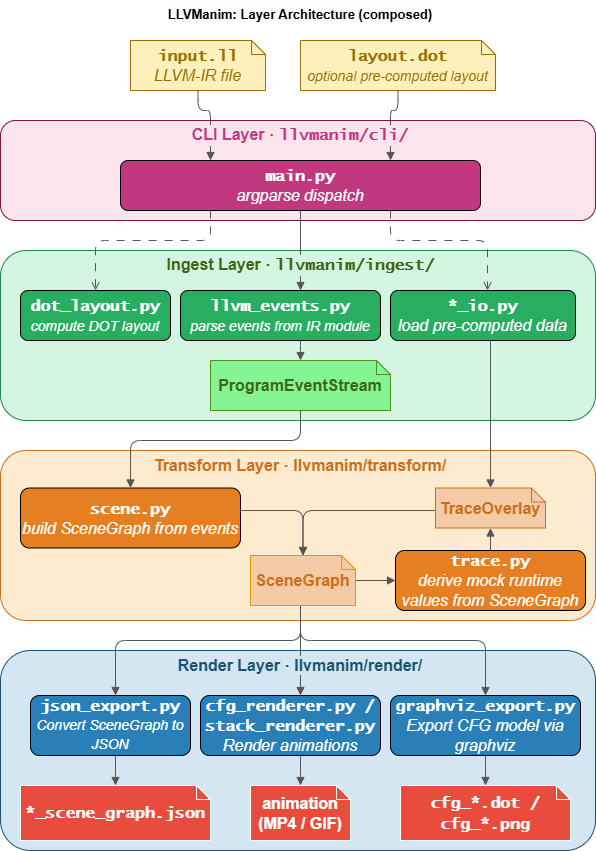

The diagram above was exported from draw.io. Its source (the exported page's mxGraphModel, read from the mxfile embedded in the PNG):
<mxGraphModel dx="-1663" dy="347" grid="1" gridSize="10" guides="1" tooltips="1" connect="1" arrows="1" fold="1" page="1" pageScale="1" pageWidth="600" pageHeight="900" math="0" shadow="0">
  <root>
    <mxCell id="0" />
    <mxCell id="1" parent="0" />
    <mxCell id="68" value="" style="group" parent="1" vertex="1" connectable="0">
      <mxGeometry x="2403" y="145" width="595" height="100" as="geometry" />
    </mxCell>
    <mxCell id="c1" value="" style="rounded=1;whiteSpace=wrap;html=1;fillColor=#fce4ec;strokeColor=#7a1545;fontColor=#7a1545;verticalAlign=top;align=center;spacingLeft=8;spacingTop=2;fontStyle=1;fontSize=13;fontFamily=Helvetica;" parent="68" vertex="1">
      <mxGeometry width="595.0000000000001" height="100" as="geometry" />
    </mxCell>
    <mxCell id="c7" value="&lt;font face=&quot;Lucida Console&quot;&gt;&lt;b style=&quot;&quot;&gt;&lt;font style=&quot;color: rgb(255, 255, 255);&quot;&gt;main.py&lt;/font&gt;&lt;/b&gt;&lt;/font&gt;&lt;br&gt;&lt;i&gt;&lt;font style=&quot;color: rgb(255, 255, 255);&quot;&gt;argparse dispatch&lt;/font&gt;&lt;/i&gt;" style="rounded=1;whiteSpace=wrap;html=1;fillColor=#c0397e;fontColor=white;strokeColor=#000000;fontSize=16;fontFamily=Helvetica;fontStyle=0;spacingLeft=0;" parent="68" vertex="1">
      <mxGeometry x="120" y="40" width="360" height="50" as="geometry" />
    </mxCell>
    <mxCell id="65" value="" style="group" parent="1" vertex="1" connectable="0">
      <mxGeometry x="2403" y="275" width="595" height="170" as="geometry" />
    </mxCell>
    <mxCell id="c2" value="" style="rounded=1;whiteSpace=wrap;html=1;fillColor=#d5f5e3;strokeColor=#1e8449;fontColor=#1e8449;verticalAlign=top;align=center;spacingLeft=8;spacingTop=2;fontStyle=1;fontSize=13;fontFamily=Helvetica;labelBackgroundColor=none;" parent="65" vertex="1">
      <mxGeometry width="595" height="170" as="geometry" />
    </mxCell>
    <mxCell id="c8" value="&lt;span&gt;&lt;font style=&quot;color: rgb(255, 255, 255);&quot; face=&quot;Lucida Console&quot;&gt;llvm_events.py&lt;/font&gt;&lt;/span&gt;&lt;div&gt;&lt;font style=&quot;font-weight: normal;&quot;&gt;&lt;i style=&quot;&quot;&gt;&lt;font style=&quot;color: rgb(255, 255, 255); font-size: 14px;&quot;&gt;parse events from IR module&lt;/font&gt;&lt;/i&gt;&lt;/font&gt;&lt;br&gt;&lt;/div&gt;" style="rounded=1;whiteSpace=wrap;html=1;fillColor=#27ae60;fontColor=white;strokeColor=#000000;fontSize=16;fontFamily=Helvetica;align=center;fontStyle=1" parent="65" vertex="1">
      <mxGeometry x="180" y="40" width="200" height="50" as="geometry" />
    </mxCell>
    <mxCell id="c9" value="&lt;font face=&quot;Lucida Console&quot;&gt;&lt;b style=&quot;&quot;&gt;&lt;font style=&quot;color: rgb(255, 255, 255);&quot;&gt;*_io.py&lt;/font&gt;&lt;/b&gt;&lt;/font&gt;&lt;div&gt;&lt;i style=&quot;&quot;&gt;&lt;font face=&quot;Helvetica&quot;&gt;&lt;font style=&quot;color: rgb(255, 255, 255);&quot;&gt;load pre-comp&lt;/font&gt;&lt;font style=&quot;color: rgb(255, 255, 255);&quot;&gt;uted data&lt;/font&gt;&lt;/font&gt;&lt;/i&gt;&lt;/div&gt;" style="rounded=1;whiteSpace=wrap;html=1;fillColor=#27ae60;fontColor=white;strokeColor=#000000;fontSize=16;fontFamily=Helvetica;align=center;" parent="65" vertex="1">
      <mxGeometry x="390" y="40" width="185" height="50" as="geometry" />
    </mxCell>
    <mxCell id="c10" value="&lt;font face=&quot;Lucida Console&quot;&gt;&lt;b style=&quot;&quot;&gt;&lt;font style=&quot;color: rgb(255, 255, 255);&quot;&gt;dot_layout.py&lt;/font&gt;&lt;/b&gt;&lt;/font&gt;&lt;div&gt;&lt;span style=&quot;text-align: left;&quot;&gt;&lt;i style=&quot;&quot;&gt;&lt;font style=&quot;color: rgb(255, 255, 255); font-size: 14px;&quot;&gt;compute DOT layout&lt;/font&gt;&lt;/i&gt;&lt;/span&gt;&lt;/div&gt;" style="rounded=1;whiteSpace=wrap;html=1;fillColor=#27ae60;fontColor=white;strokeColor=#000000;fontSize=16;fontFamily=Helvetica;align=center;" parent="65" vertex="1">
      <mxGeometry x="20" y="40" width="150" height="50" as="geometry" />
    </mxCell>
    <mxCell id="c19" value="&lt;b&gt;&lt;font&gt;&lt;font style=&quot;color: rgb(60, 101, 20);&quot;&gt;Progr&lt;/font&gt;&lt;font style=&quot;&quot;&gt;&lt;font style=&quot;&quot;&gt;&lt;font style=&quot;color: rgb(60, 101, 20);&quot;&gt;amEventStre&lt;/font&gt;&lt;/font&gt;&lt;/font&gt;&lt;font style=&quot;color: light-dark(rgb(60, 101, 20), rgb(139, 175, 105));&quot;&gt;am&lt;/font&gt;&lt;/font&gt;&lt;/b&gt;" style="shape=note;whiteSpace=wrap;html=1;fillColor=#85F593;fontColor=#508E19;strokeColor=#508E19;backgroundOutline=1;size=14;fontSize=16;fontFamily=Helvetica;rounded=1;" parent="65" vertex="1">
      <mxGeometry x="210" y="110" width="180" height="50" as="geometry" />
    </mxCell>
    <mxCell id="25" style="edgeStyle=orthogonalEdgeStyle;html=1;rounded=1;strokeColor=#555555;align=center;verticalAlign=middle;fontFamily=Helvetica;fontSize=13;fontColor=default;labelBackgroundColor=default;endArrow=block;endFill=1;" parent="65" source="c8" target="c19" edge="1">
      <mxGeometry relative="1" as="geometry">
        <mxPoint x="255" y="110" as="sourcePoint" />
        <Array as="points">
          <mxPoint x="300" y="100" />
          <mxPoint x="300" y="100" />
        </Array>
      </mxGeometry>
    </mxCell>
    <mxCell id="64" value="" style="group" parent="1" vertex="1" connectable="0">
      <mxGeometry x="2403" y="675" width="595" height="200" as="geometry" />
    </mxCell>
    <mxCell id="c4" value="" style="rounded=1;whiteSpace=wrap;html=1;fillColor=#d4e6f1;strokeColor=#1a5276;fontColor=#1a5276;verticalAlign=top;align=center;spacingLeft=26;spacingTop=2;fontStyle=1;fontSize=13;fontFamily=Helvetica;" parent="64" vertex="1">
      <mxGeometry width="595" height="200" as="geometry" />
    </mxCell>
    <mxCell id="c13" value="&lt;font face=&quot;Lucida Console&quot;&gt;&lt;b style=&quot;&quot;&gt;&lt;font style=&quot;color: rgb(255, 255, 255);&quot;&gt;cfg_renderer.py / stack_renderer.py&lt;/font&gt;&lt;/b&gt;&lt;/font&gt;&lt;br&gt;&lt;i&gt;&lt;font style=&quot;color: rgb(255, 255, 255);&quot;&gt;Render animations&lt;/font&gt;&lt;/i&gt;" style="rounded=1;whiteSpace=wrap;html=1;fillColor=#2980b9;fontColor=white;strokeColor=#000000;fontSize=16;fontFamily=Helvetica;" parent="64" vertex="1">
      <mxGeometry x="200" y="45" width="180" height="60" as="geometry" />
    </mxCell>
    <mxCell id="c15" value="&lt;font face=&quot;Lucida Console&quot;&gt;&lt;b&gt;&lt;font style=&quot;color: rgb(255, 255, 255);&quot;&gt;graphviz_export.py&lt;/font&gt;&lt;/b&gt;&lt;/font&gt;&lt;div&gt;&lt;font style=&quot;&quot;&gt;&lt;i style=&quot;&quot;&gt;&lt;font face=&quot;Helvetica&quot; style=&quot;color: rgb(255, 255, 255);&quot;&gt;Export CFG model via graphviz&lt;/font&gt;&lt;/i&gt;&lt;/font&gt;&lt;/div&gt;" style="rounded=1;whiteSpace=wrap;html=1;fillColor=#2980b9;fontColor=white;strokeColor=#000000;fontSize=16;fontFamily=Helvetica;" parent="64" vertex="1">
      <mxGeometry x="390" y="45" width="190" height="60" as="geometry" />
    </mxCell>
    <mxCell id="c16" value="&lt;b&gt;&lt;font style=&quot;color: rgb(255, 255, 255);&quot;&gt;animation&lt;br&gt;(MP4 / GIF)&lt;/font&gt;&lt;/b&gt;" style="shape=note;whiteSpace=wrap;html=1;fillColor=#e74c3c;fontColor=white;strokeColor=white;backgroundOutline=1;size=14;fontSize=16;fontFamily=Helvetica;rounded=1;" parent="64" vertex="1">
      <mxGeometry x="250" y="135" width="100" height="55" as="geometry" />
    </mxCell>
    <mxCell id="c18" value="&lt;b&gt;&lt;font face=&quot;Lucida Console&quot; style=&quot;color: rgb(255, 255, 255);&quot;&gt;cfg_*.dot / cfg_*.png&lt;/font&gt;&lt;/b&gt;" style="shape=note;whiteSpace=wrap;html=1;fillColor=#e74c3c;fontColor=white;strokeColor=white;backgroundOutline=1;size=14;fontSize=16;fontFamily=Helvetica;rounded=1;" parent="64" vertex="1">
      <mxGeometry x="400" y="135" width="170" height="55" as="geometry" />
    </mxCell>
    <mxCell id="c31" value="" style="edgeStyle=orthogonalEdgeStyle;rounded=1;orthogonalLoop=1;jettySize=auto;html=1;strokeColor=#555555;fontSize=13;fontFamily=Helvetica;endArrow=block;endFill=1;align=center;verticalAlign=middle;fontColor=default;labelBackgroundColor=default;orthogonal=1;" parent="64" source="c13" target="c16" edge="1">
      <mxGeometry relative="1" as="geometry">
        <Array as="points">
          <mxPoint x="300" y="120" />
          <mxPoint x="300" y="120" />
        </Array>
      </mxGeometry>
    </mxCell>
    <mxCell id="c33" value="" style="edgeStyle=orthogonalEdgeStyle;rounded=1;orthogonalLoop=1;jettySize=auto;html=1;strokeColor=#555555;fontSize=13;fontFamily=Helvetica;endArrow=block;endFill=1;align=center;verticalAlign=middle;fontColor=default;labelBackgroundColor=default;orthogonal=1;" parent="64" source="c15" target="c18" edge="1">
      <mxGeometry relative="1" as="geometry" />
    </mxCell>
    <mxCell id="c14" value="&lt;b&gt;&lt;font style=&quot;color: rgb(255, 255, 255);&quot;&gt;json_export.py&lt;/font&gt;&lt;/b&gt;&lt;div&gt;&lt;font style=&quot;font-size: 14px;&quot;&gt;&lt;i style=&quot;&quot;&gt;&lt;font face=&quot;Helvetica&quot; style=&quot;color: rgb(255, 255, 255);&quot;&gt;Convert SceneGraph to JSON&lt;/font&gt;&lt;/i&gt;&lt;/font&gt;&lt;/div&gt;" style="rounded=1;whiteSpace=wrap;html=1;fillColor=#2980b9;fontColor=white;strokeColor=#000000;fontSize=16;fontFamily=Lucida Console;" parent="64" vertex="1">
      <mxGeometry x="30" y="45" width="160" height="60" as="geometry" />
    </mxCell>
    <mxCell id="c17" value="&lt;b&gt;&lt;font face=&quot;Lucida Console&quot; style=&quot;color: rgb(255, 255, 255);&quot;&gt;*_scene_graph.json&lt;/font&gt;&lt;/b&gt;" style="shape=note;whiteSpace=wrap;html=1;fillColor=#e74c3c;fontColor=white;strokeColor=white;backgroundOutline=1;size=14;fontSize=16;fontFamily=Helvetica;rounded=1;" parent="64" vertex="1">
      <mxGeometry x="20" y="135" width="190" height="55" as="geometry" />
    </mxCell>
    <mxCell id="c32" value="" style="edgeStyle=orthogonalEdgeStyle;rounded=1;orthogonalLoop=1;jettySize=auto;html=1;strokeColor=#555555;fontSize=13;fontFamily=Helvetica;endArrow=block;endFill=1;align=center;verticalAlign=middle;fontColor=default;labelBackgroundColor=default;orthogonal=1;" parent="64" source="c14" target="c17" edge="1">
      <mxGeometry relative="1" as="geometry">
        <Array as="points">
          <mxPoint x="115" y="120" />
          <mxPoint x="115" y="120" />
        </Array>
      </mxGeometry>
    </mxCell>
    <mxCell id="c3" value="" style="rounded=1;whiteSpace=wrap;html=1;fillColor=#fdebd0;strokeColor=#ca6f1e;fontColor=#ca6f1e;verticalAlign=top;align=center;spacingLeft=17;spacingTop=2;fontStyle=1;fontSize=13;fontFamily=Helvetica;container=0;" parent="1" vertex="1">
      <mxGeometry x="2403" y="475" width="595" height="170" as="geometry" />
    </mxCell>
    <mxCell id="c5" value="&lt;font&gt;&lt;font&gt;&lt;font face=&quot;Lucida Console&quot; style=&quot;color: rgb(154, 111, 0);&quot;&gt;input.ll&lt;/font&gt;&lt;br&gt;&lt;font style=&quot;font-weight: normal;&quot;&gt;&lt;i style=&quot;&quot;&gt;&lt;font style=&quot;&quot;&gt;&lt;font style=&quot;color: rgb(154, 111, 0);&quot;&gt;LLVM-&lt;/font&gt;&lt;/font&gt;&lt;font&gt;&lt;font style=&quot;color: rgb(154, 111, 0);&quot;&gt;IR&lt;/font&gt;&lt;font style=&quot;color: light-dark(rgb(154, 111, 0), rgb(177, 140, 45));&quot;&gt; file&lt;/font&gt;&lt;/font&gt;&lt;/i&gt;&lt;/font&gt;&lt;/font&gt;&lt;/font&gt;" style="shape=note;whiteSpace=wrap;html=1;fillColor=#fef0bc;fontColor=#9A6F00;strokeColor=#9a6f00;backgroundOutline=1;size=14;fontSize=16;fontFamily=Helvetica;fontStyle=1;rounded=1;" parent="1" vertex="1">
      <mxGeometry x="2533" y="65" width="135" height="50" as="geometry" />
    </mxCell>
    <mxCell id="c6" value="&lt;font face=&quot;Lucida Console&quot; style=&quot;color: rgb(154, 111, 0);&quot;&gt;layout.dot&lt;br&gt;&lt;/font&gt;&lt;i&gt;&lt;font style=&quot;font-size: 14px; font-weight: normal; color: rgb(154, 111, 0);&quot;&gt;optional pre-computed layout&lt;/font&gt;&lt;/i&gt;" style="shape=note;whiteSpace=wrap;html=1;fillColor=#fef0bc;fontColor=#9a6f00;strokeColor=#9a6f00;backgroundOutline=1;size=14;fontSize=16;fontFamily=Helvetica;fontStyle=1;rounded=1;" parent="1" vertex="1">
      <mxGeometry x="2703" y="65" width="195" height="50" as="geometry" />
    </mxCell>
    <mxCell id="c29" value="" style="edgeStyle=orthogonalEdgeStyle;rounded=1;orthogonalLoop=1;jettySize=auto;html=1;strokeColor=#555555;fontSize=13;fontFamily=Helvetica;endArrow=block;endFill=1;align=center;verticalAlign=middle;fontColor=default;labelBackgroundColor=default;orthogonal=1;" parent="1" source="c20" target="c14" edge="1">
      <mxGeometry relative="1" as="geometry">
        <Array as="points">
          <mxPoint x="2703" y="665" />
          <mxPoint x="2518" y="665" />
        </Array>
      </mxGeometry>
    </mxCell>
    <mxCell id="c34" value="" style="edgeStyle=orthogonalEdgeStyle;rounded=1;orthogonalLoop=1;jettySize=auto;html=1;strokeColor=#555555;fontSize=13;fontFamily=Helvetica;endArrow=block;endFill=1;entryX=0.5;entryY=0;entryDx=0;entryDy=0;align=center;verticalAlign=middle;fontColor=default;labelBackgroundColor=default;orthogonal=1;" parent="1" source="c19" target="c12" edge="1">
      <mxGeometry relative="1" as="geometry">
        <Array as="points">
          <mxPoint x="2703" y="465" />
          <mxPoint x="2533" y="465" />
        </Array>
      </mxGeometry>
    </mxCell>
    <mxCell id="30" style="edgeStyle=orthogonalEdgeStyle;html=1;entryX=0.5;entryY=0;entryDx=0;entryDy=0;rounded=1;strokeColor=#555555;align=center;verticalAlign=middle;fontFamily=Helvetica;fontSize=13;fontColor=default;labelBackgroundColor=default;endArrow=block;endFill=1;" parent="1" source="c20" target="c15" edge="1">
      <mxGeometry relative="1" as="geometry">
        <Array as="points">
          <mxPoint x="2703" y="665" />
          <mxPoint x="2888" y="665" />
        </Array>
      </mxGeometry>
    </mxCell>
    <mxCell id="31" value="&lt;span style=&quot;color: rgb(0, 0, 0); font-family: Helvetica; font-style: normal; font-variant-ligatures: normal; font-variant-caps: normal; font-weight: 700; letter-spacing: normal; orphans: 2; text-indent: 0px; text-transform: none; widows: 2; word-spacing: 0px; -webkit-text-stroke-width: 0px; white-space: nowrap; background-color: rgb(251, 251, 251); text-decoration-thickness: initial; text-decoration-style: initial; text-decoration-color: initial; float: none; display: inline !important;&quot;&gt;LLVManim: Layer Architecture (composed)&lt;/span&gt;" style="text;whiteSpace=wrap;html=1;align=center;fontSize=13;rounded=1;" parent="1" vertex="1">
      <mxGeometry x="2583" y="25" width="240" height="40" as="geometry" />
    </mxCell>
    <mxCell id="c25" value="" style="edgeStyle=orthogonalEdgeStyle;rounded=1;orthogonalLoop=1;jettySize=auto;html=1;strokeColor=#555555;fontSize=13;fontFamily=Helvetica;endArrow=open;endFill=0;exitX=0.25;exitY=1;exitDx=0;exitDy=0;align=center;verticalAlign=middle;fontColor=default;labelBackgroundColor=default;dashed=1;dashPattern=8 8;orthogonal=1;entryX=0.5;entryY=0;entryDx=0;entryDy=0;" parent="1" source="c7" target="c10" edge="1">
      <mxGeometry relative="1" as="geometry">
        <mxPoint x="-1551.5" y="235" as="sourcePoint" />
        <Array as="points">
          <mxPoint x="2613" y="265" />
          <mxPoint x="2498" y="265" />
        </Array>
        <mxPoint x="2483" y="295" as="targetPoint" />
      </mxGeometry>
    </mxCell>
    <mxCell id="c24" value="" style="edgeStyle=orthogonalEdgeStyle;rounded=1;orthogonalLoop=1;jettySize=auto;html=1;strokeColor=#555555;fontSize=13;fontFamily=Helvetica;endArrow=open;endFill=0;exitX=0.75;exitY=1;exitDx=0;exitDy=0;align=center;verticalAlign=middle;fontColor=default;labelBackgroundColor=default;dashed=1;dashPattern=8 8;orthogonal=1;flowAnimation=0;" parent="1" source="c7" target="c9" edge="1">
      <mxGeometry relative="1" as="geometry">
        <Array as="points">
          <mxPoint x="2793" y="265" />
          <mxPoint x="2890" y="265" />
        </Array>
      </mxGeometry>
    </mxCell>
    <mxCell id="3" style="edgeStyle=orthogonalEdgeStyle;html=1;entryX=0.25;entryY=0;entryDx=0;entryDy=0;exitX=0.5;exitY=1;exitDx=0;exitDy=0;exitPerimeter=0;rounded=1;strokeColor=#555555;align=center;verticalAlign=middle;fontFamily=Helvetica;fontSize=13;fontColor=default;labelBackgroundColor=default;endArrow=block;endFill=1;orthogonal=1;" parent="1" source="c5" target="c7" edge="1">
      <mxGeometry relative="1" as="geometry">
        <Array as="points">
          <mxPoint x="2600" y="135" />
          <mxPoint x="2613" y="135" />
        </Array>
      </mxGeometry>
    </mxCell>
    <mxCell id="16" value="" style="edgeStyle=orthogonalEdgeStyle;rounded=1;orthogonalLoop=1;jettySize=auto;html=1;strokeColor=#555555;fontSize=13;fontFamily=Helvetica;endArrow=block;endFill=1;entryX=0.75;entryY=0;entryDx=0;entryDy=0;align=center;verticalAlign=middle;fontColor=default;labelBackgroundColor=default;orthogonal=1;exitX=0.5;exitY=1;exitDx=0;exitDy=0;exitPerimeter=0;" parent="1" source="c6" target="c7" edge="1">
      <mxGeometry relative="1" as="geometry">
        <mxPoint x="2736" y="125" as="sourcePoint" />
        <mxPoint x="2621" y="234" as="targetPoint" />
        <Array as="points">
          <mxPoint x="2800" y="135" />
          <mxPoint x="2793" y="135" />
        </Array>
      </mxGeometry>
    </mxCell>
    <mxCell id="42" style="edgeStyle=orthogonalEdgeStyle;html=1;exitX=0.5;exitY=1;exitDx=0;exitDy=0;rounded=1;strokeColor=#555555;align=center;verticalAlign=middle;fontFamily=Helvetica;fontSize=13;fontColor=default;labelBackgroundColor=default;endArrow=block;endFill=1;" parent="1" source="c7" target="c8" edge="1">
      <mxGeometry relative="1" as="geometry">
        <mxPoint x="2686" y="335" as="targetPoint" />
        <Array as="points">
          <mxPoint x="2703" y="295" />
          <mxPoint x="2703" y="295" />
        </Array>
      </mxGeometry>
    </mxCell>
    <mxCell id="33" value="&lt;span style=&quot;font-weight: 700;&quot;&gt;&lt;font&gt;&lt;font style=&quot;&quot;&gt;&lt;font style=&quot;color: rgb(60, 101, 20);&quot;&gt;Ingest Layer ·&lt;/font&gt; &lt;/font&gt;&lt;font style=&quot;color: light-dark(rgb(60, 101, 20), rgb(139, 175, 105));&quot; face=&quot;Lucida Console&quot;&gt;llvmanim/ingest/&lt;/font&gt;&lt;/font&gt;&lt;/span&gt;" style="text;html=1;align=center;verticalAlign=middle;rounded=1;fontSize=16;labelBackgroundColor=light-dark(#d5f5e3, #ededed);textShadow=0;fontColor=#508E19;" parent="1" vertex="1">
      <mxGeometry x="2433" y="275" width="540" height="30" as="geometry" />
    </mxCell>
    <mxCell id="38" value="&lt;span style=&quot;font-family: Helvetica; font-style: normal; font-variant-ligatures: normal; font-variant-caps: normal; font-weight: 700; letter-spacing: normal; orphans: 2; text-indent: 0px; text-transform: none; widows: 2; word-spacing: 0px; -webkit-text-stroke-width: 0px; white-space: normal; text-decoration-thickness: initial; text-decoration-style: initial; text-decoration-color: initial; float: none; display: inline !important;&quot;&gt;&lt;font style=&quot;color: rgb(202, 111, 30);&quot;&gt;Transform Layer · llvmanim/transform/&lt;/font&gt;&lt;/span&gt;" style="text;whiteSpace=wrap;html=1;labelBackgroundColor=light-dark(#fdebd0, #ededed);align=center;verticalAlign=middle;rounded=1;fontSize=16;" parent="1" vertex="1">
      <mxGeometry x="2553.01" y="475" width="300" height="30" as="geometry" />
    </mxCell>
    <mxCell id="46" style="edgeStyle=orthogonalEdgeStyle;html=1;rounded=1;strokeColor=#555555;align=center;verticalAlign=middle;fontFamily=Helvetica;fontSize=13;fontColor=default;labelBackgroundColor=default;endArrow=block;endFill=1;" parent="1" source="c9" target="45" edge="1">
      <mxGeometry relative="1" as="geometry">
        <Array as="points">
          <mxPoint x="2893" y="405" />
          <mxPoint x="2893" y="405" />
        </Array>
      </mxGeometry>
    </mxCell>
    <mxCell id="57" style="edgeStyle=orthogonalEdgeStyle;html=1;rounded=1;strokeColor=#555555;align=center;verticalAlign=middle;fontFamily=Helvetica;fontSize=13;fontColor=default;labelBackgroundColor=default;endArrow=block;endFill=1;" parent="1" source="c20" target="c13" edge="1">
      <mxGeometry relative="1" as="geometry">
        <Array as="points">
          <mxPoint x="2703" y="695" />
          <mxPoint x="2703" y="695" />
        </Array>
      </mxGeometry>
    </mxCell>
    <mxCell id="59" style="edgeStyle=orthogonalEdgeStyle;html=1;rounded=1;strokeColor=#555555;align=center;verticalAlign=middle;fontFamily=Helvetica;fontSize=13;fontColor=default;labelBackgroundColor=default;endArrow=block;endFill=1;" parent="1" source="c20" target="c11" edge="1">
      <mxGeometry relative="1" as="geometry" />
    </mxCell>
    <mxCell id="c20" value="&lt;b style=&quot;scrollbar-color: rgb(226, 226, 226) rgb(251, 251, 251); font-size: 16px;&quot;&gt;&lt;font style=&quot;color: rgb(202, 111, 30);&quot;&gt;SceneGraph&lt;/font&gt;&lt;/b&gt;" style="shape=note;whiteSpace=wrap;html=1;fillColor=light-dark(#f5cba7, #36210a);strokeColor=#d79b00;backgroundOutline=1;size=14;fontSize=13;fontFamily=Helvetica;rounded=1;gradientColor=none;" parent="1" vertex="1">
      <mxGeometry x="2653" y="580" width="105" height="50" as="geometry" />
    </mxCell>
    <mxCell id="22" value="" style="edgeStyle=orthogonalEdgeStyle;rounded=1;orthogonalLoop=1;jettySize=auto;html=1;strokeColor=#555555;fontSize=13;fontFamily=Helvetica;endArrow=block;endFill=1;align=center;verticalAlign=middle;fontColor=default;labelBackgroundColor=default;orthogonal=1;" parent="1" source="c12" target="c20" edge="1">
      <mxGeometry relative="1" as="geometry">
        <mxPoint x="2661" y="660" as="sourcePoint" />
        <mxPoint x="2661" y="735" as="targetPoint" />
        <Array as="points">
          <mxPoint x="2643" y="535" />
          <mxPoint x="2643" y="535" />
        </Array>
      </mxGeometry>
    </mxCell>
    <mxCell id="c12" value="&lt;span&gt;&lt;font face=&quot;Lucida Console&quot;&gt;&lt;b style=&quot;&quot;&gt;&lt;font style=&quot;color: rgb(255, 255, 255);&quot;&gt;scene.py&lt;/font&gt;&lt;/b&gt;&lt;/font&gt;&lt;/span&gt;&lt;div&gt;&lt;i&gt;&lt;font style=&quot;color: rgb(255, 255, 255);&quot;&gt;build SceneGraph from events&lt;/font&gt;&lt;/i&gt;&lt;br&gt;&lt;/div&gt;" style="rounded=1;whiteSpace=wrap;html=1;fillColor=#e67e22;fontColor=white;strokeColor=#000000;fontSize=16;fontFamily=Helvetica;" parent="1" vertex="1">
      <mxGeometry x="2423" y="512.5" width="220" height="60" as="geometry" />
    </mxCell>
    <mxCell id="50" style="edgeStyle=orthogonalEdgeStyle;html=1;rounded=1;strokeColor=#555555;align=center;verticalAlign=middle;fontFamily=Helvetica;fontSize=13;fontColor=default;labelBackgroundColor=default;endArrow=block;endFill=1;" parent="1" source="c11" target="45" edge="1">
      <mxGeometry relative="1" as="geometry">
        <Array as="points">
          <mxPoint x="2908" y="575" />
          <mxPoint x="2908" y="575" />
        </Array>
      </mxGeometry>
    </mxCell>
    <mxCell id="c11" value="&lt;font face=&quot;Lucida Console&quot;&gt;&lt;b&gt;&lt;font style=&quot;color: rgb(255, 255, 255);&quot;&gt;tr&lt;/font&gt;&lt;font style=&quot;color: rgb(255, 255, 255);&quot;&gt;ace.py&lt;/font&gt;&lt;/b&gt;&lt;/font&gt;&lt;div&gt;&lt;i style=&quot;&quot;&gt;&lt;font style=&quot;color: rgb(255, 255, 255);&quot;&gt;derive mock runtime values from SceneGraph&lt;/font&gt;&lt;/i&gt;&lt;/div&gt;" style="rounded=1;whiteSpace=wrap;html=1;fillColor=#e67e22;fontColor=white;strokeColor=#000000;fontSize=16;fontFamily=Helvetica;" parent="1" vertex="1">
      <mxGeometry x="2798" y="575" width="190" height="60" as="geometry" />
    </mxCell>
    <mxCell id="51" style="edgeStyle=orthogonalEdgeStyle;html=1;rounded=1;strokeColor=#555555;align=center;verticalAlign=middle;fontFamily=Helvetica;fontSize=13;fontColor=default;labelBackgroundColor=default;endArrow=block;endFill=1;entryX=0.5;entryY=0;entryDx=0;entryDy=0;entryPerimeter=0;" parent="1" source="45" target="c20" edge="1">
      <mxGeometry relative="1" as="geometry">
        <Array as="points">
          <mxPoint x="2706" y="535" />
          <mxPoint x="2706" y="580" />
        </Array>
      </mxGeometry>
    </mxCell>
    <mxCell id="45" value="&lt;b&gt;&lt;font style=&quot;color: rgb(202, 111, 30);&quot;&gt;TraceOverlay&lt;/font&gt;&lt;/b&gt;" style="shape=note;whiteSpace=wrap;html=1;fillColor=#f5cba7;fontColor=#CA6F1E;strokeColor=#ca6f1e;backgroundOutline=1;size=14;fontSize=16;fontFamily=Helvetica;rounded=1;" parent="1" vertex="1">
      <mxGeometry x="2838" y="512.5" width="110" height="40" as="geometry" />
    </mxCell>
    <mxCell id="40" value="&lt;span style=&quot;color: rgb(26, 82, 118); font-family: Helvetica; font-style: normal; font-variant-ligatures: normal; font-variant-caps: normal; font-weight: 700; letter-spacing: normal; orphans: 2; text-indent: 0px; text-transform: none; widows: 2; word-spacing: 0px; -webkit-text-stroke-width: 0px; white-space: normal; text-decoration-thickness: initial; text-decoration-style: initial; text-decoration-color: initial; float: none; display: inline !important;&quot;&gt;Render Layer · llvmanim/render/&lt;/span&gt;" style="text;whiteSpace=wrap;html=1;labelBackgroundColor=light-dark(#d4e6f1, #ededed);align=center;verticalAlign=middle;rounded=1;fontSize=16;" parent="1" vertex="1">
      <mxGeometry x="2463" y="675" width="480" height="30" as="geometry" />
    </mxCell>
    <mxCell id="37" value="&lt;font&gt;&lt;span style=&quot;font-family: Helvetica; font-style: normal; font-variant-ligatures: normal; font-variant-caps: normal; font-weight: 700; letter-spacing: normal; orphans: 2; text-indent: 0px; text-transform: none; widows: 2; word-spacing: 0px; -webkit-text-stroke-width: 0px; white-space: normal; text-decoration-thickness: initial; text-decoration-style: initial; text-decoration-color: initial; float: none; display: inline !important;&quot;&gt;&lt;font style=&quot;color: rgb(192, 57, 126);&quot;&gt;CLI Laye&lt;/font&gt;&lt;font style=&quot;color: rgb(192, 57, 126);&quot;&gt;r ·&lt;/font&gt;&lt;/span&gt;&lt;font&gt;&lt;span style=&quot;color: rgb(63, 63, 63); font-family: Helvetica; font-style: normal; font-variant-ligatures: normal; font-variant-caps: normal; font-weight: 700; letter-spacing: normal; orphans: 2; text-indent: 0px; text-transform: none; widows: 2; word-spacing: 0px; -webkit-text-stroke-width: 0px; white-space: normal; text-decoration-thickness: initial; text-decoration-style: initial; text-decoration-color: initial; float: none; display: inline !important;&quot;&gt; &lt;/span&gt;&lt;span style=&quot;font-style: normal; font-variant-ligatures: normal; font-variant-caps: normal; font-weight: 700; letter-spacing: normal; orphans: 2; text-indent: 0px; text-transform: none; widows: 2; word-spacing: 0px; -webkit-text-stroke-width: 0px; white-space: normal; text-decoration-thickness: initial; text-decoration-style: initial; text-decoration-color: initial; float: none; display: inline !important;&quot;&gt;&lt;font style=&quot;&quot; face=&quot;Lucida Console&quot;&gt;&lt;font style=&quot;color: rgb(192, 57, 126);&quot;&gt;llvmanim/cli/&lt;/font&gt;&lt;/font&gt;&lt;/span&gt;&lt;/font&gt;&lt;/font&gt;" style="text;whiteSpace=wrap;html=1;labelBackgroundColor=light-dark(#fce4ec, #ededed);textShadow=0;align=center;verticalAlign=middle;rounded=1;fontSize=16;" parent="1" vertex="1">
      <mxGeometry x="2578" y="145" width="250" height="30" as="geometry" />
    </mxCell>
  </root>
</mxGraphModel>